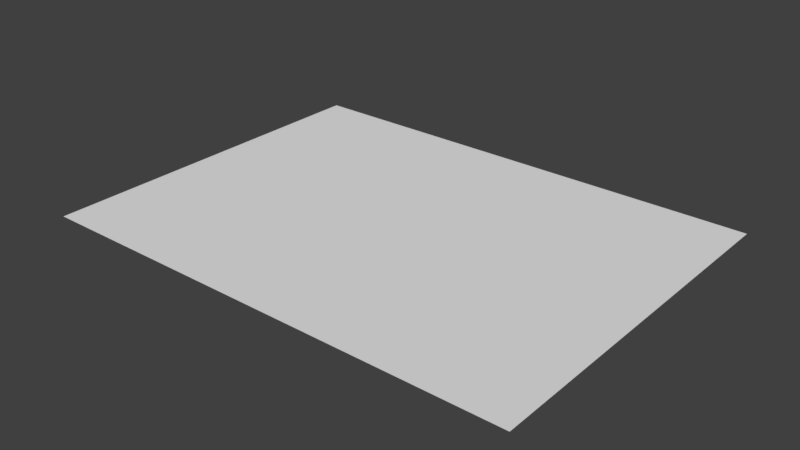 # Source: playcorner.blend  (saved by Blender 2.78.0; exported with 4.5.12 LTS)
import bpy
from mathutils import Matrix  # noqa: F401  (used for matrix-valued properties, if any)

bpy.ops.wm.read_factory_settings(use_empty=True)
scene = bpy.context.scene
scene.name = 'Scene'

# ---- collections
col_collection_1 = bpy.data.collections.new('Collection 1'); scene.collection.children.link(col_collection_1)

# ---- materials (node trees are filled in below, after node groups)
mat_material_001 = bpy.data.materials.new('Material.001')
mat_material_001.alpha_threshold = 0.0
mat_material_001.use_transparent_shadow = False
mat_material_001.roughness = 0.5

# ---- material node trees

# ---- world
world_world = bpy.data.worlds.new('World'); scene.world = world_world
world_world.color = (0.05088, 0.05088, 0.05088)
world_world.use_sun_shadow = False
world_world.sun_shadow_jitter_overblur = 0.0
world_world.cycles.sampling_method = 'MANUAL'

# ---- meshes
me_plane = bpy.data.meshes.new('Plane')
me_plane.from_pydata([(-1.696, -1.696, 0.03032), (1.696, -1.696, 0.03032), (-1.696, 1.696, 0.03032), (1.696, 1.696, 0.03032)], [], [(0, 1, 3, 2)])
_uv = me_plane.uv_layers.new(name='UVMap')
_uv.uv.foreach_set('vector', [0.001772, 0.002982, 0.9981, 0.002982, 0.9981, 0.9969, 0.001771, 0.9969])
me_plane.materials.append(mat_material_001)
me_plane.use_remesh_preserve_volume = False
me_plane.use_remesh_preserve_attributes = False
me_plane.use_mirror_vertex_groups = False
me_plane.update()

# ---- objects
ob_plane = bpy.data.objects.new('Plane', me_plane)

# ---- transforms, parenting, visibility, modifiers, constraints
ob_plane.location = (0.0, 0.0, 0.0)
ob_plane.scale = (1.0, 0.7427, 1.0)
ob_plane.lineart.crease_threshold = 0.0

# ---- collection membership
col_collection_1.objects.link(ob_plane)

# ---- scene / render settings (as saved in the file)
scene.frame_start = 1; scene.frame_end = 250; scene.frame_set(4)
scene.render.engine = 'BLENDER_EEVEE_NEXT'
scene.render.resolution_percentage = 50
scene.render.dither_intensity = 0.0
scene.cycles.use_denoising = False
scene.cycles.samples = 128
scene.cycles.sampling_pattern = 'TABULATED_SOBOL'
scene.cycles.light_sampling_threshold = 0.0
scene.cycles.use_adaptive_sampling = False
scene.cycles.use_light_tree = False
scene.cycles.blur_glossy = 0.0
scene.cycles.sample_clamp_indirect = 0.0
scene.view_settings.view_transform = 'Standard'
bpy.context.view_layer.update()

# ---- added for rendering (the .blend has no active camera and no usable light): camera, sun
cam_auto = bpy.data.cameras.new('AutoCamera')
cam_auto.lens = 50.0
cam_auto.sensor_width = 36.0
cam_auto.clip_end = 1000.0
ob_auto_camera = bpy.data.objects.new('AutoCamera', cam_auto)
scene.collection.objects.link(ob_auto_camera)
ob_auto_camera.location = (3.90824, -4.68989, 3.15691)
ob_auto_camera.rotation_euler = (1.09748, -7.21219e-08, 0.694738)
scene.camera = ob_auto_camera
light_auto_sun = bpy.data.lights.new('AutoSun', 'SUN')
light_auto_sun.energy = 3.0
light_auto_sun.angle = 0.0523599
ob_auto_sun = bpy.data.objects.new('AutoSun', light_auto_sun)
scene.collection.objects.link(ob_auto_sun)
ob_auto_sun.rotation_euler = (0.872665, 0.174533, 0.523599)
bpy.context.view_layer.update()
